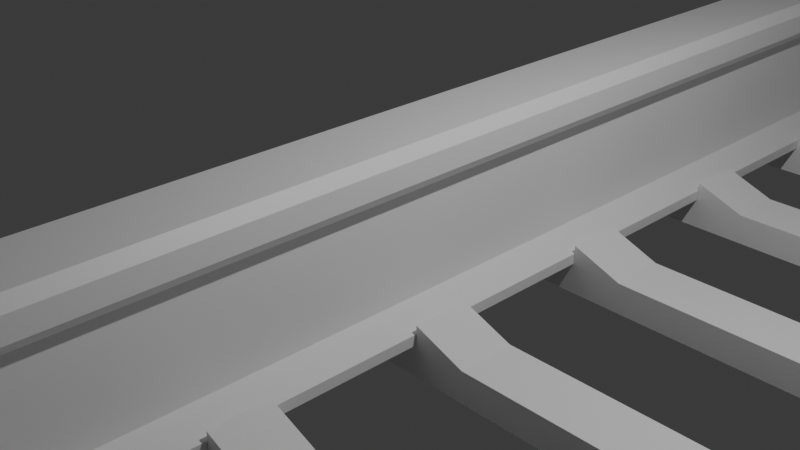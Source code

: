 # Source: gleise.blend  (saved by Blender 4.3.32; exported with 4.5.12 LTS)
import bpy
from mathutils import Matrix  # noqa: F401  (used for matrix-valued properties, if any)

bpy.ops.wm.read_factory_settings(use_empty=True)
scene = bpy.context.scene
scene.name = 'Scene'

# ---- collections
col_collection = bpy.data.collections.new('Collection'); scene.collection.children.link(col_collection)

# ---- materials (node trees are filled in below, after node groups)
mat_material = bpy.data.materials.new('Material')
mat_material.alpha_threshold = 0.0
mat_material.roughness = 0.5
mat_material.line_color = (0.0, 0.0, 0.0, 1.0)

# ---- material node trees
mat_material.use_nodes = True; mat_material.node_tree.nodes.clear()
_N = mat_material.node_tree.nodes; _L = mat_material.node_tree.links
n0 = _N.new('ShaderNodeOutputMaterial'); n0.name = 'Material Output'; n0.location = (300, 300)
n1 = _N.new('ShaderNodeBsdfPrincipled'); n1.name = 'Principled BSDF'; n1.location = (10, 300)
n1.inputs[3].default_value = 1.45
_L.new(n1.outputs[0], n0.inputs[0])
n0.is_active_output = True

# ---- world
world_world = bpy.data.worlds.new('World'); scene.world = world_world
world_world.use_nodes = True; world_world.node_tree.nodes.clear()
_N = world_world.node_tree.nodes; _L = world_world.node_tree.links
n0 = _N.new('ShaderNodeOutputWorld'); n0.name = 'World Output'; n0.location = (300, 300)
n1 = _N.new('ShaderNodeBackground'); n1.name = 'Background'; n1.location = (10, 300)
n1.inputs[0].default_value = (0.05088, 0.05088, 0.05088, 1.0)
_L.new(n1.outputs[0], n0.inputs[0])
n0.is_active_output = True
world_world.color = (0.05088, 0.05088, 0.05088)
world_world.sun_shadow_jitter_overblur = 0.0

# ---- cameras
cam_camera = bpy.data.cameras.new('Camera')
cam_camera.clip_end = 100.0
cam_camera.ortho_scale = 7.314

# ---- lights
light_light = bpy.data.lights.new('Light', 'POINT')
light_light.energy = 1000.0
light_light.shadow_soft_size = 0.1

# ---- meshes
me_cube = bpy.data.meshes.new('Cube')
me_cube.from_pydata([(0.5989, -30.04, 0.125), (0.5989, -30.04, 0.0), (0.5989, -30.04, -0.375), (0.5989, 29.95, 0.0), (-1.0, -30.04, 0.75), (-1.0, 29.95, 0.75), (1.0, 29.95, 0.75), (1.0, -30.04, 0.75), (0.5989, -30.04, 0.25), (0.5989, -30.04, -0.125), (0.5989, 29.95, -0.375), (0.5989, 29.95, 0.375), (-1.0, -30.04, 0.875), (-1.0, 29.95, 0.875), (1.0, 29.95, 0.875), (1.0, -30.04, 0.875), (-1.0, 29.95, 0.625), (1.0, 29.95, 0.625), (1.0, -30.04, 0.625), (-1.0, -30.04, 0.625), (0.5989, 29.95, -0.25), (0.5989, -30.04, 0.5), (0.5989, -30.04, 0.375), (0.5989, -30.04, -0.25), (0.5989, 29.95, 0.125), (0.5989, -30.04, -0.5), (0.5989, 29.95, -0.5), (0.5989, 29.95, 0.25), (0.5989, 29.95, 0.5), (0.5989, 29.95, -0.125), (-0.5985, 29.95, -0.5), (-0.5985, -30.04, -0.5), (-0.5985, 29.95, 0.0), (-0.5985, -30.04, 0.0), (-0.5985, 29.95, -0.375), (-0.5985, -30.04, -0.625), (-0.5985, 29.95, 0.125), (-0.5985, -30.04, -0.125), (-0.5985, -30.04, 0.375), (-0.5985, -30.04, 0.5), (-0.5985, 29.95, 0.5), (-0.5985, 29.95, 0.375), (-0.5985, 29.95, 0.25), (-0.5985, -30.04, 0.125), (-0.5985, -30.04, 0.25), (-0.5985, 29.95, -0.125), (-0.5985, 29.95, -0.25), (-0.5985, -30.04, -0.375), (-0.5985, -30.04, -0.25), (-0.5985, 29.95, -0.625), (-0.5985, 29.95, -0.75), (-0.5985, -30.04, -0.75), (0.5989, 29.95, -0.625), (0.5989, 29.95, -0.75), (0.5989, -30.04, -0.625), (0.5989, -30.04, -0.75), (1.399, 29.95, -0.875), (1.399, 29.95, -1.0), (1.399, -30.04, -1.0), (1.399, -30.04, -0.875), (-1.401, 29.95, -0.875), (-1.401, 29.95, -1.0), (-1.401, -30.04, -1.0), (-1.401, -30.04, -0.875), (0.5989, 29.95, -0.75), (1.399, 29.95, -0.875), (1.399, -30.04, -0.875), (0.5989, -30.04, -0.75), (-0.5985, -30.04, -0.75), (-1.401, -30.04, -0.875), (-1.401, 29.95, -0.875), (-0.5985, 29.95, -0.75), (1.0, 29.95, 0.625), (0.7962, 29.95, 0.5), (0.7962, -30.04, 0.5), (1.0, -30.04, 0.625), (0.8049, 29.95, 1.0), (1.0, 29.95, 0.875), (1.0, -30.04, 0.875), (0.8049, -30.04, 1.0), (-1.0, -30.04, 0.625), (-0.8019, -30.04, 0.5), (-0.8019, 29.95, 0.5), (-1.0, 29.95, 0.625), (-1.0, 29.95, 0.875), (-0.7988, 29.95, 1.0), (-0.7988, -30.04, 1.0), (-1.0, -30.04, 0.875)], [], [(23, 20, 29, 9), (25, 31, 35, 54), (58, 62, 61, 57), (1, 3, 24, 0), (32, 3, 29, 45), (30, 26, 52, 49), (15, 14, 77, 78), (15, 78, 79, 86, 87, 12), (1, 33, 37, 9), (0, 24, 27, 8), (74, 75, 18, 19, 80, 81, 39, 21), (12, 13, 5, 4), (18, 17, 6, 7), (18, 7, 4, 19), (16, 5, 6, 17), (42, 27, 24, 36), (8, 44, 43, 0), (8, 27, 11, 22), (23, 48, 47, 2), (54, 35, 51, 55), (46, 20, 10, 34), (2, 10, 20, 23), (56, 60, 70, 71, 50, 53, 64, 65), (9, 29, 3, 1), (13, 84, 85, 76, 77, 14), (7, 6, 14, 15), (7, 15, 12, 4), (5, 13, 14, 6), (82, 83, 16, 17, 72, 73, 28, 40), (73, 74, 21, 28), (4, 5, 16, 19), (49, 52, 53, 50), (41, 11, 27, 42), (22, 38, 44, 8), (0, 43, 33, 1), (36, 24, 3, 32), (22, 11, 28, 21), (21, 39, 38, 22), (9, 37, 48, 23), (40, 28, 11, 41), (45, 29, 20, 46), (34, 10, 26, 30), (59, 63, 62, 58), (2, 47, 31, 25), (55, 67, 64, 53), (19, 16, 83, 80), (54, 52, 26, 25), (69, 70, 60, 63), (43, 36, 32, 33), (47, 34, 30, 31), (38, 41, 42, 44), (37, 45, 46, 48), (35, 49, 50, 51), (39, 40, 41, 38), (44, 42, 36, 43), (33, 32, 45, 37), (48, 46, 34, 47), (31, 30, 49, 35), (25, 26, 10, 2), (55, 53, 52, 54), (58, 57, 56, 59), (63, 60, 61, 62), (50, 71, 68, 51), (56, 57, 61, 60), (64, 67, 66, 65), (59, 56, 65, 66), (70, 69, 68, 71), (51, 68, 69, 63, 59, 66, 67, 55), (72, 75, 74, 73), (75, 72, 17, 18), (78, 77, 76, 79), (79, 76, 85, 86), (82, 81, 80, 83), (81, 82, 40, 39), (84, 87, 86, 85), (87, 84, 13, 12)])
_uv = me_cube.uv_layers.new(name='UVMap')
_uv.uv.foreach_set('vector', [0.4688, 0.75, 0.4688, 0.5, 0.4844, 0.5, 0.4844, 0.75, 0.4375, 0.75, 0.4375, 1.0, 0.4219, 1.0, 0.4219, 0.75, 0.375, 0.75, 0.125, 0.75, 0.125, 0.5, 0.375, 0.5, 0.5, 0.75, 0.5, 0.5, 0.5156, 0.5, 0.5156, 0.75, 0.5, 0.25, 0.5, 0.5, 0.4844, 0.5, 0.4844, 0.25, 0.4375, 0.25, 0.4375, 0.5, 0.4219, 0.5, 0.4219, 0.25, 0.6094, 0.75, 0.6094, 0.5, 0.6094, 0.5, 0.6094, 0.75, 0.6094, 0.75, 0.6094, 0.75, 0.625, 0.7744, 0.625, 0.9749, 0.6094, 1.0, 0.6094, 1.0, 0.5, 0.75, 0.5, 1.0, 0.4844, 1.0, 0.4844, 0.75, 0.5156, 0.75, 0.5156, 0.5, 0.5312, 0.5, 0.5312, 0.75, 0.5625, 0.7755, 0.5781, 0.75, 0.5781, 0.75, 0.5781, 1.0, 0.5781, 1.0, 0.5625, 0.9752, 0.5625, 0.9498, 0.5625, 0.8001, 0.6094, 0.0, 0.6094, 0.25, 0.5938, 0.25, 0.5938, 0.0, 0.5781, 0.75, 0.5781, 0.5, 0.5938, 0.5, 0.5938, 0.75, 0.5781, 0.75, 0.5938, 0.75, 0.5938, 1.0, 0.5781, 1.0, 0.5781, 0.25, 0.5938, 0.25, 0.5938, 0.5, 0.5781, 0.5, 0.5312, 0.25, 0.5312, 0.5, 0.5156, 0.5, 0.5156, 0.25, 0.5312, 0.75, 0.5312, 1.0, 0.5156, 1.0, 0.5156, 0.75, 0.5312, 0.75, 0.5312, 0.5, 0.5469, 0.5, 0.5469, 0.75, 0.4688, 0.75, 0.4688, 1.0, 0.4531, 1.0, 0.4531, 0.75, 0.4219, 0.75, 0.4219, 1.0, 0.4062, 0.9498, 0.4062, 0.75, 0.4688, 0.25, 0.4688, 0.5, 0.4531, 0.5, 0.4531, 0.25, 0.4531, 0.75, 0.4531, 0.5, 0.4688, 0.5, 0.4688, 0.75, 0.3906, 0.5, 0.3906, 0.25, 0.3906, 0.25, 0.4062, 0.3002, 0.4062, 0.3002, 0.4062, 0.4499, 0.4062, 0.4499, 0.3906, 0.5, 0.4844, 0.75, 0.4844, 0.5, 0.5, 0.5, 0.5, 0.75, 0.6094, 0.25, 0.6094, 0.25, 0.625, 0.2751, 0.625, 0.4756, 0.6094, 0.5, 0.6094, 0.5, 0.5938, 0.75, 0.5938, 0.5, 0.6094, 0.5, 0.6094, 0.75, 0.5938, 0.75, 0.6094, 0.75, 0.6094, 1.0, 0.5938, 1.0, 0.5938, 0.25, 0.6094, 0.25, 0.6094, 0.5, 0.5938, 0.5, 0.5625, 0.2748, 0.5781, 0.25, 0.5781, 0.25, 0.5781, 0.5, 0.5781, 0.5, 0.5625, 0.4745, 0.5625, 0.4499, 0.5625, 0.3002, 0.5625, 0.5, 0.5625, 0.75, 0.5625, 0.75, 0.5625, 0.5, 0.5938, 0.0, 0.5938, 0.25, 0.5781, 0.25, 0.5781, 0.0, 0.4219, 0.25, 0.4219, 0.5, 0.4062, 0.4373, 0.4062, 0.25, 0.5469, 0.25, 0.5469, 0.5, 0.5312, 0.5, 0.5312, 0.25, 0.5469, 0.75, 0.5469, 1.0, 0.5312, 1.0, 0.5312, 0.75, 0.5156, 0.75, 0.5156, 1.0, 0.5, 1.0, 0.5, 0.75, 0.5156, 0.25, 0.5156, 0.5, 0.5, 0.5, 0.5, 0.25, 0.5469, 0.75, 0.5469, 0.5, 0.5625, 0.5, 0.5625, 0.75, 0.5625, 0.8127, 0.5625, 1.0, 0.5469, 1.0, 0.5469, 0.75, 0.4844, 0.75, 0.4844, 1.0, 0.4688, 1.0, 0.4688, 0.75, 0.5625, 0.3002, 0.5625, 0.5, 0.5469, 0.5, 0.5469, 0.25, 0.4844, 0.25, 0.4844, 0.5, 0.4688, 0.5, 0.4688, 0.25, 0.4531, 0.25, 0.4531, 0.5, 0.4375, 0.5, 0.4375, 0.25, 0.3906, 0.75, 0.3906, 1.0, 0.375, 1.0, 0.375, 0.75, 0.4531, 0.75, 0.4531, 1.0, 0.4375, 1.0, 0.4375, 0.75, 0.4062, 0.75, 0.4062, 0.75, 0.4062, 0.5, 0.4062, 0.5, 0.5781, 0.0, 0.5781, 0.25, 0.5781, 0.25, 0.5781, 0.0, 0.4219, 0.75, 0.4219, 0.5, 0.4375, 0.5, 0.4375, 0.75, 0.3906, 0.0, 0.3906, 0.25, 0.3906, 0.25, 0.3906, 0.0, 0.5156, 0.0, 0.5156, 0.25, 0.5, 0.25, 0.5, 0.0, 0.4531, 0.0, 0.4531, 0.25, 0.4375, 0.25, 0.4375, 0.0, 0.5469, 0.0, 0.5469, 0.25, 0.5312, 0.25, 0.5312, 0.0, 0.4844, 0.0, 0.4844, 0.25, 0.4688, 0.25, 0.4688, 0.0, 0.4219, 0.0, 0.4219, 0.25, 0.4062, 0.25, 0.4062, 0.0, 0.5625, 0.0, 0.5625, 0.25, 0.5469, 0.25, 0.5469, 0.0, 0.5312, 0.0, 0.5312, 0.25, 0.5156, 0.25, 0.5156, 0.0, 0.5, 0.0, 0.5, 0.25, 0.4844, 0.25, 0.4844, 0.0, 0.4688, 0.0, 0.4688, 0.25, 0.4531, 0.25, 0.4531, 0.0, 0.4375, 0.0, 0.4375, 0.25, 0.4219, 0.25, 0.4219, 0.0, 0.4375, 0.75, 0.4375, 0.5, 0.4531, 0.5, 0.4531, 0.75, 0.4062, 0.75, 0.4062, 0.5, 0.4219, 0.5, 0.4219, 0.75, 0.375, 0.75, 0.375, 0.5, 0.3906, 0.5, 0.3906, 0.75, 0.3906, 0.0, 0.3906, 0.25, 0.375, 0.25, 0.375, 0.0, 0.4062, 0.25, 0.4062, 0.25, 0.4062, 0.0, 0.4062, 0.0, 0.3906, 0.5, 0.375, 0.5, 0.375, 0.25, 0.3906, 0.25, 0.4062, 0.5, 0.4062, 0.75, 0.3906, 0.75, 0.3906, 0.5, 0.3906, 0.75, 0.3906, 0.5, 0.3906, 0.5, 0.3906, 0.75, 0.3906, 0.25, 0.3906, 0.0, 0.4062, 0.0, 0.4062, 0.25, 0.4062, 0.9498, 0.4062, 0.9498, 0.3906, 1.0, 0.3906, 1.0, 0.3906, 0.75, 0.3906, 0.75, 0.4062, 0.8001, 0.4062, 0.8001, 0.5781, 0.5, 0.5781, 0.75, 0.5625, 0.75, 0.5625, 0.5, 0.5781, 0.75, 0.5781, 0.5, 0.5781, 0.5, 0.5781, 0.75, 0.6094, 0.75, 0.6094, 0.5, 0.6494, 0.5, 0.6494, 0.75, 0.6494, 0.75, 0.6494, 0.5, 0.8499, 0.5, 0.8499, 0.75, 0.5625, 0.25, 0.5625, 0.0, 0.5781, 0.0, 0.5781, 0.25, 0.5625, 0.0, 0.5625, 0.25, 0.5625, 0.25, 0.5625, 0.0, 0.6094, 0.25, 0.6094, 0.0, 0.625, 0.0, 0.625, 0.25, 0.6094, 0.0, 0.6094, 0.25, 0.6094, 0.25, 0.6094, 0.0])
me_cube.materials.append(mat_material)
me_cube.use_mirror_vertex_groups = False
me_cube.update()
me_cube_002 = bpy.data.meshes.new('Cube.002')
me_cube_002.from_pydata([(6.619, -0.3155, -1.0), (6.619, -1.0, -1.0), (2.926, -0.3155, -0.4007), (2.127, -1.0, -1.0), (2.926, -1.0, -0.4007), (2.127, -0.3155, -1.0), (5.136, -1.0, -1.0), (4.336, -1.0, -0.4007), (5.136, -0.3155, -1.0), (4.336, -0.3155, -0.4007), (-7.376, -0.3155, -1.0), (-7.376, -1.0, -1.0), (1.5, -1.0, -0.6303), (1.5, -0.3155, -0.6303), (-2.248, -1.0, -0.6303), (-2.248, -0.3155, -0.6303), (-3.668, -0.3155, -0.4007), (-2.871, -1.0, -1.0), (-2.871, -0.3155, -1.0), (-3.668, -1.0, -0.4007), (-5.873, -1.0, -1.0), (-5.873, -0.3155, -1.0), (-5.071, -1.0, -0.4007), (-5.071, -0.3155, -0.4007), (7.623, -0.3155, -1.0), (7.623, -1.0, -1.0), (6.619, -1.0, -0.6271), (-8.356, -0.3155, -1.0), (-8.356, -1.0, -1.0), (6.619, -0.3155, -0.6271), (-3.668, -0.3155, -0.6344), (-5.071, -0.3155, -0.6344), (-5.071, -1.0, -0.6344), (-3.668, -1.0, -0.6344), (2.127, -0.3155, -0.6344), (5.136, -0.3155, -0.6344), (5.136, -1.0, -0.6344), (2.127, -1.0, -0.6344), (5.136, -0.3155, -0.6344), (5.136, -0.3155, -0.6344), (2.127, -0.3155, -0.6344), (2.127, -0.3155, -0.6344), (2.127, -1.0, -0.6344), (2.127, -1.0, -0.6344), (5.136, -1.0, -0.6344), (5.136, -1.0, -0.6344), (2.127, -0.3155, -0.6344), (2.127, -0.3155, -0.6344), (5.136, -0.3155, -0.6344), (5.136, -0.3155, -0.6344), (5.136, -0.3155, -0.6344), (4.336, -0.3155, -0.6344), (2.127, -0.3155, -0.6344), (2.926, -0.3155, -0.6344), (2.127, -1.0, -0.6344), (2.926, -1.0, -0.6344), (2.127, -1.0, -0.6344), (2.127, -1.0, -0.6344), (5.136, -1.0, -0.6344), (5.136, -1.0, -0.6344), (5.136, -1.0, -0.6344), (4.336, -1.0, -0.6344), (-7.376, -1.0, -0.6221), (-7.376, -0.3155, -0.6221), (-8.356, -1.0, -0.6221), (-8.356, -0.3155, -0.6221), (7.623, -0.3155, -0.6271), (7.623, -1.0, -0.6271), (-6.625, -0.3155, -0.6262), (-7.376, -0.3155, -0.6262), (-7.376, -1.0, -0.6262), (-6.625, -1.0, -0.6262), (6.619, -0.3155, -0.6331), (6.619, -1.0, -0.6331), (5.877, -1.0, -0.6331), (5.877, -0.3155, -0.6331), (-5.822, -0.3155, -0.6262), (-5.071, -0.3155, -0.4007), (-5.071, -1.0, -0.4007), (-5.822, -1.0, -0.6262), (4.336, -0.3155, -0.4007), (5.078, -0.3155, -0.6331), (5.078, -1.0, -0.6331), (4.336, -1.0, -0.4007), (-3.668, -0.3155, -0.4007), (-3.045, -0.3155, -0.6303), (-3.045, -1.0, -0.6303), (-3.668, -1.0, -0.4007), (2.926, -1.0, -0.4007), (2.3, -1.0, -0.6303), (2.3, -0.3155, -0.6303), (2.926, -0.3155, -0.4007)], [], [(5, 18, 30, 16, 84, 85, 15, 13, 90, 91, 2, 53, 47), (26, 73, 1, 25, 67), (6, 3, 5, 8), (0, 8, 49, 51, 9, 80, 81, 75, 72), (1, 6, 8, 0), (45, 44, 60, 58), (19, 16, 30, 33), (44, 38, 50, 60), (91, 88, 4, 2), (69, 63, 62, 70), (11, 10, 21, 20), (67, 25, 24, 66), (11, 20, 32, 22, 78, 79, 71, 70), (38, 39, 48, 50), (39, 41, 46, 48), (85, 86, 14, 15), (20, 21, 18, 17), (41, 40, 52, 46), (42, 43, 56, 54), (89, 90, 13, 12), (1, 0, 24, 25), (73, 26, 29, 72), (28, 64, 65, 27), (10, 11, 28, 27), (63, 69, 10, 27, 65), (30, 31, 32, 33), (23, 22, 32, 31), (21, 31, 30, 18), (40, 42, 54, 52), (20, 17, 33, 32), (34, 37, 36, 35), (56, 43, 45, 58), (49, 47, 41, 39), (51, 49, 39, 38), (47, 53, 40, 41), (53, 55, 42, 40), (55, 57, 43, 42), (43, 57, 59, 45), (59, 61, 44, 45), (61, 51, 38, 44), (48, 46, 34, 35), (50, 48, 35), (8, 5, 47, 49), (60, 50, 35, 36), (82, 83, 7, 61, 59, 6, 1, 73, 74), (46, 52, 34), (2, 4, 55, 53), (52, 54, 37, 34), (54, 56, 37), (37, 56, 58, 36), (58, 60, 36), (7, 9, 51, 61), (62, 63, 65, 64), (11, 70, 62, 64, 28), (29, 26, 67, 66), (0, 72, 29, 66, 24), (79, 76, 68, 71), (81, 82, 74, 75), (68, 69, 70, 71), (23, 77, 78, 22), (75, 74, 73, 72), (76, 79, 78, 77), (10, 69, 68, 76, 77, 23, 31, 21), (82, 81, 80, 83), (9, 7, 83, 80), (3, 17, 18, 5), (14, 12, 13, 15), (84, 87, 86, 85), (84, 16, 19, 87), (88, 91, 90, 89), (4, 88, 89, 12, 14, 86, 87, 19, 33, 17, 3, 6, 59, 57, 55)])
_uv = me_cube_002.uv_layers.new(name='UVMap')
_uv.uv.foreach_set('vector', [0.375, 0.4198, 0.375, 0.3305, 0.5275, 0.3305, 0.625, 0.3305, 0.625, 0.3305, 0.625, 0.3416, 0.625, 0.3416, 0.625, 0.4086, 0.625, 0.4086, 0.625, 0.4198, 0.625, 0.4198, 0.5275, 0.4198, 0.5275, 0.4198, 0.5306, 0.75, 0.5281, 0.75, 0.375, 0.75, 0.375, 0.75, 0.625, 0.75, 0.3485, 0.75, 0.2948, 0.75, 0.2948, 0.5, 0.3485, 0.5, 0.375, 0.5, 0.375, 0.4735, 0.5275, 0.4735, 0.5275, 0.4735, 0.625, 0.4735, 0.625, 0.4735, 0.625, 0.4868, 0.625, 0.4868, 0.5281, 0.5, 0.375, 0.75, 0.3485, 0.75, 0.3485, 0.5, 0.375, 0.5, 0.5275, 0.7765, 0.5275, 0.7765, 0.0, 0.0, 0.0, 0.0, 0.7945, 0.75, 0.7945, 0.5, 0.7945, 0.5, 0.7945, 0.75, 0.6515, 0.75, 0.6515, 0.5, 0.6515, 0.5, 0.6515, 0.75, 0.7052, 0.5, 0.7052, 0.75, 0.7052, 0.75, 0.7052, 0.5, 0.875, 0.5, 0.875, 0.5, 0.875, 0.75, 0.875, 0.75, 0.125, 0.75, 0.125, 0.5, 0.1519, 0.5, 0.1519, 0.75, 0.625, 0.75, 0.375, 0.75, 0.375, 0.5, 0.625, 0.5, 0.375, 1.0, 0.375, 0.9731, 0.5275, 0.9731, 0.625, 0.9731, 0.625, 0.9731, 0.625, 0.9866, 0.625, 0.9866, 0.5309, 1.0, 0.5275, 0.4735, 0.5275, 0.4735, 0.0, 0.0, 0.0, 0.0, 0.6515, 0.5, 0.7052, 0.5, 0.7052, 0.5, 0.6515, 0.5, 0.7834, 0.5, 0.7834, 0.75, 0.7834, 0.75, 0.7834, 0.5, 0.1519, 0.75, 0.1519, 0.5, 0.2055, 0.5, 0.2055, 0.75, 0.5275, 0.4198, 0.5275, 0.4198, 0.0, 0.0, 0.0, 0.0, 0.5275, 0.8302, 0.5275, 0.8302, 0.0, 0.0, 0.0, 0.0, 0.7164, 0.75, 0.7164, 0.5, 0.7164, 0.5, 0.7164, 0.75, 0.375, 0.75, 0.375, 0.5, 0.375, 0.5, 0.375, 0.75, 0.625, 0.75, 0.625, 0.75, 0.625, 0.5, 0.625, 0.5, 0.375, 0.0, 0.625, 0.0, 0.625, 0.25, 0.375, 0.25, 0.125, 0.5, 0.125, 0.75, 0.125, 0.75, 0.125, 0.5, 0.5326, 0.25, 0.5309, 0.25, 0.375, 0.25, 0.375, 0.25, 0.625, 0.25, 0.7945, 0.5, 0.8481, 0.5, 0.8481, 0.75, 0.7945, 0.75, 0.8481, 0.5, 0.8481, 0.75, 0.8481, 0.75, 0.8481, 0.5, 0.375, 0.2769, 0.625, 0.2769, 0.5275, 0.3305, 0.375, 0.3305, 0.7052, 0.5, 0.7052, 0.75, 0.7052, 0.75, 0.7052, 0.5, 0.375, 0.9731, 0.375, 0.9195, 0.625, 0.9195, 0.5275, 0.9731, 0.7052, 0.5, 0.7052, 0.75, 0.6515, 0.75, 0.6515, 0.5, 0.7052, 0.75, 0.7052, 0.75, 0.6515, 0.75, 0.6515, 0.75, 0.5275, 0.4735, 0.625, 0.4198, 0.625, 0.4198, 0.5275, 0.4735, 0.5275, 0.4735, 0.5275, 0.4735, 0.5275, 0.4735, 0.5275, 0.4735, 0.5275, 0.4198, 0.5275, 0.4198, 0.5275, 0.4198, 0.5275, 0.4198, 0.7052, 0.5, 0.7052, 0.75, 0.7052, 0.75, 0.7052, 0.5, 0.5275, 0.8302, 0.5275, 0.8302, 0.5275, 0.8302, 0.5275, 0.8302, 0.5275, 0.8302, 0.5275, 0.8302, 0.625, 0.7765, 0.625, 0.7765, 0.5275, 0.7765, 0.5275, 0.7765, 0.5275, 0.7765, 0.5275, 0.7765, 0.6515, 0.75, 0.6515, 0.5, 0.6515, 0.5, 0.6515, 0.75, 0.6515, 0.5, 0.7052, 0.5, 0.7052, 0.5, 0.6515, 0.5, 0.0, 0.0, 0.0, 0.0, 0.5275, 0.4735, 0.375, 0.4735, 0.375, 0.4198, 0.625, 0.4198, 0.5275, 0.4735, 0.6515, 0.75, 0.6515, 0.5, 0.6515, 0.5, 0.6515, 0.75, 0.625, 0.7632, 0.625, 0.7765, 0.625, 0.7765, 0.5275, 0.7765, 0.5275, 0.7765, 0.375, 0.7765, 0.375, 0.75, 0.625, 0.75, 0.625, 0.7632, 0.0, 0.0, 0.0, 0.0, 0.5275, 0.4198, 0.7052, 0.5, 0.7052, 0.75, 0.7052, 0.75, 0.7052, 0.5, 0.7052, 0.5, 0.7052, 0.75, 0.7052, 0.75, 0.7052, 0.5, 0.0, 0.0, 0.0, 0.0, 0.5275, 0.8302, 0.7052, 0.75, 0.7052, 0.75, 0.6515, 0.75, 0.6515, 0.75, 0.0, 0.0, 0.0, 0.0, 0.5275, 0.7765, 0.6515, 0.75, 0.6515, 0.5, 0.6515, 0.5, 0.6515, 0.75, 0.875, 0.75, 0.875, 0.5, 0.875, 0.5, 0.875, 0.75, 0.375, 1.0, 0.6223, 1.0, 0.625, 1.0, 0.625, 1.0, 0.375, 1.0, 0.625, 0.5, 0.625, 0.75, 0.625, 0.75, 0.625, 0.5, 0.375, 0.5, 0.621, 0.5, 0.625, 0.5, 0.625, 0.5, 0.375, 0.5, 0.8616, 0.75, 0.8616, 0.5, 0.8616, 0.5, 0.8616, 0.75, 0.6382, 0.5, 0.6382, 0.75, 0.6382, 0.75, 0.6382, 0.5, 0.8616, 0.5, 0.875, 0.5, 0.875, 0.75, 0.8616, 0.75, 0.8481, 0.5, 0.8481, 0.5, 0.8481, 0.75, 0.8481, 0.75, 0.6382, 0.5, 0.6382, 0.75, 0.625, 0.75, 0.625, 0.5, 0.8616, 0.5, 0.8616, 0.75, 0.8481, 0.75, 0.8481, 0.5, 0.375, 0.25, 0.625, 0.25, 0.625, 0.2634, 0.625, 0.2634, 0.625, 0.2769, 0.625, 0.2769, 0.5275, 0.2769, 0.375, 0.2769, 0.6382, 0.75, 0.6382, 0.5, 0.6515, 0.5, 0.6515, 0.75, 0.6515, 0.5, 0.6515, 0.75, 0.6515, 0.75, 0.6515, 0.5, 0.2948, 0.75, 0.2055, 0.75, 0.2055, 0.5, 0.2948, 0.5, 0.7834, 0.75, 0.7164, 0.75, 0.7164, 0.5, 0.7834, 0.5, 0.7945, 0.5, 0.7945, 0.75, 0.7834, 0.75, 0.7834, 0.5, 0.7945, 0.5, 0.7945, 0.5, 0.7945, 0.75, 0.7945, 0.75, 0.7052, 0.75, 0.7052, 0.5, 0.7164, 0.5, 0.7164, 0.75, 0.625, 0.8302, 0.625, 0.8302, 0.625, 0.8414, 0.625, 0.8414, 0.625, 0.9084, 0.625, 0.9084, 0.625, 0.9195, 0.625, 0.9195, 0.5275, 0.9195, 0.375, 0.9195, 0.375, 0.8302, 0.375, 0.7765, 0.625, 0.7765, 0.5275, 0.8302, 0.5275, 0.8302])
me_cube_002.update()

# ---- objects
ob_rail_001 = bpy.data.objects.new('Rail.001', me_cube)
ob_light = bpy.data.objects.new('Light', light_light)
ob_camera = bpy.data.objects.new('Camera', cam_camera)
ob_railwaysleepers_001 = bpy.data.objects.new('railwaysleepers.001', me_cube_002)

# ---- transforms, parenting, visibility, modifiers, constraints
ob_rail_001.location = (0.0, 0.0, 0.0)
ob_rail_001.scale = (0.4986, 1.0, 1.0)
ob_rail_001.lock_rotations_4d = False
ob_rail_001.empty_display_type = 'ARROWS'
ob_rail_001.lineart.crease_threshold = 0.0
_m = ob_rail_001.modifiers.new('Array', 'ARRAY')
_m.relative_offset_displace = (5.73, 0.0, 0.0)
ob_light.location = (4.076, 1.005, 5.904)
ob_light.rotation_euler = (0.6503, 0.05522, 1.866)
ob_light.lock_rotations_4d = False
ob_light.empty_display_type = 'ARROWS'
ob_light.color = (0.0, 0.0, 0.0, 0.0)
ob_light.lineart.crease_threshold = 0.0
ob_camera.location = (7.359, -6.926, 4.958)
ob_camera.rotation_euler = (1.109, 0.0, 0.8149)
ob_camera.lock_rotations_4d = False
ob_camera.empty_display_type = 'ARROWS'
ob_camera.color = (0.0, 0.0, 0.0, 0.0)
ob_camera.display_type = 'WIRE'
ob_camera.lineart.crease_threshold = 0.0
ob_railwaysleepers_001.location = (4.369, -29.0, -0.3692)
_m = ob_railwaysleepers_001.modifiers.new('Array', 'ARRAY')
_m.count = 25
_m.relative_offset_displace = (0.0, 3.6, 0.0)

# ---- collection membership
col_collection.objects.link(ob_rail_001)
col_collection.objects.link(ob_light)
col_collection.objects.link(ob_camera)
col_collection.objects.link(ob_railwaysleepers_001)

# ---- scene / render settings (as saved in the file)
scene.camera = ob_camera
scene.frame_start = 1; scene.frame_end = 250; scene.frame_set(60)
scene.render.engine = 'BLENDER_EEVEE_NEXT'
bpy.context.view_layer.update()
